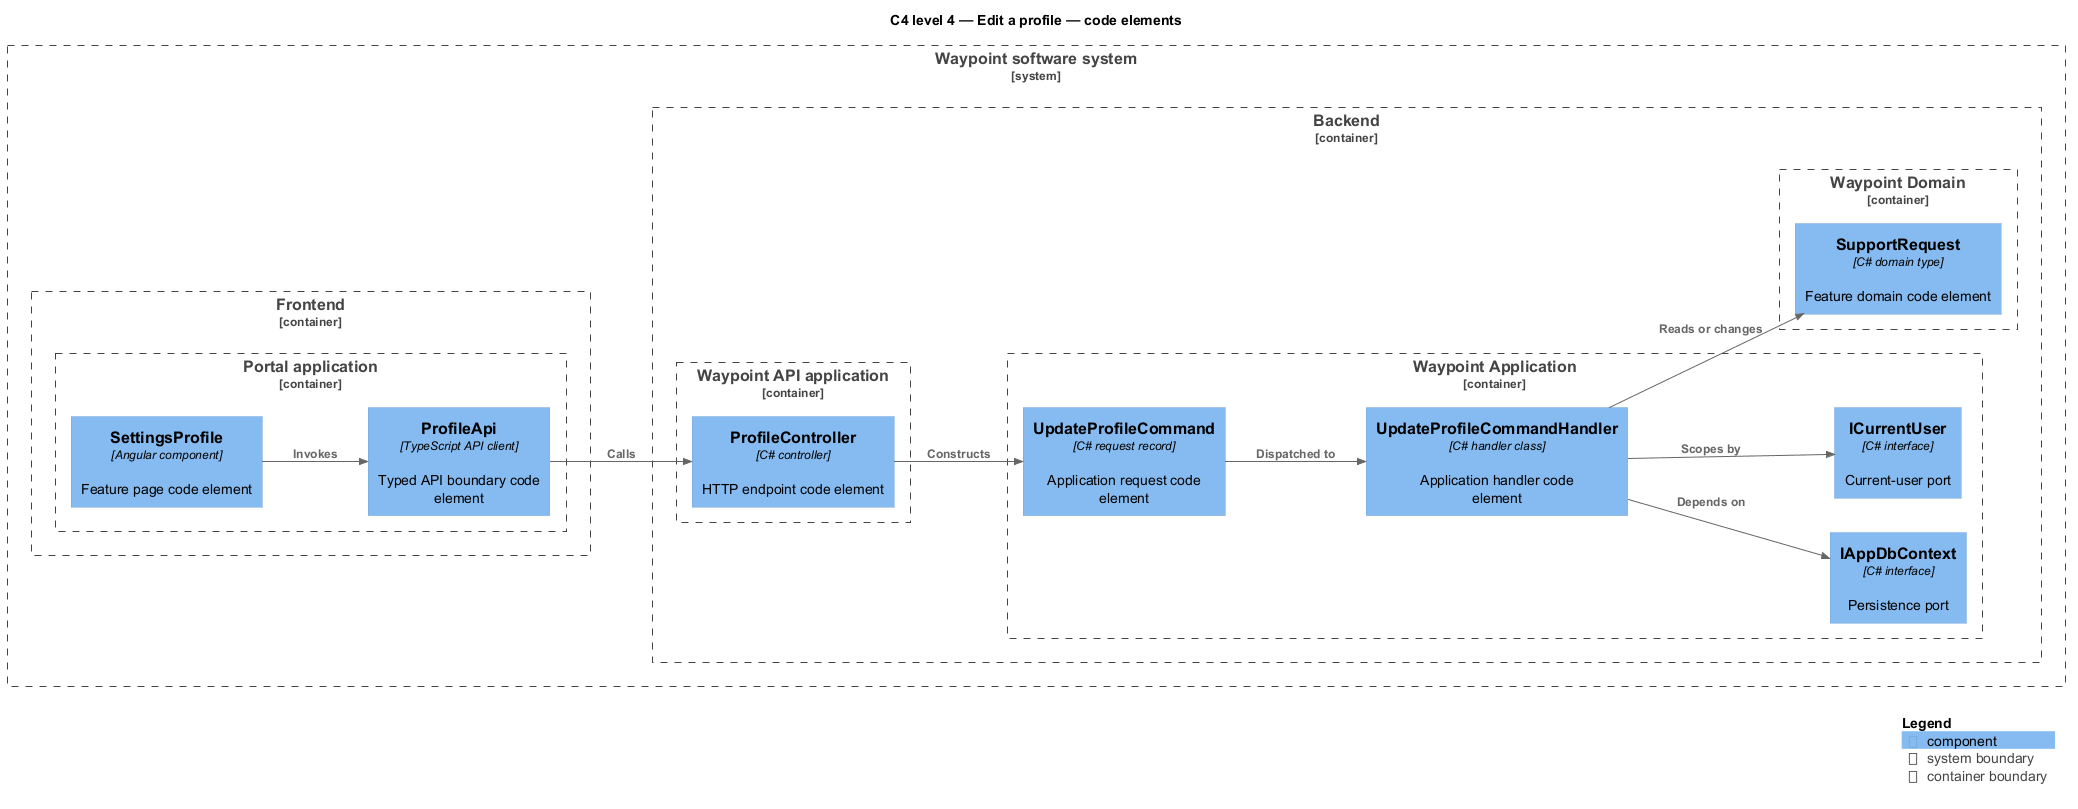

The diagram above was rendered by PlantUML. Its source (embedded in the PNG):
@startuml
!include <C4/C4_Component>
LAYOUT_LEFT_RIGHT()
title C4 level 4 — Edit a profile — code elements
System_Boundary(waypoint, "Waypoint software system") {
  Container_Boundary(frontend, "Frontend") {
    Container_Boundary(frontend_app, "Portal application") {
      Component(page, "SettingsProfile", "Angular component", "Feature page code element")
      Component(client, "ProfileApi", "TypeScript API client", "Typed API boundary code element")
    }
  }
  Container_Boundary(backend, "Backend") {
    Container_Boundary(api_app, "Waypoint API application") {
      Component(controller, "ProfileController", "C# controller", "HTTP endpoint code element")
    }
    Container_Boundary(application, "Waypoint Application") {
      Component(request, "UpdateProfileCommand", "C# request record", "Application request code element")
      Component(handler, "UpdateProfileCommandHandler", "C# handler class", "Application handler code element")
      Component(dbport, "IAppDbContext", "C# interface", "Persistence port")
      Component(current, "ICurrentUser", "C# interface", "Current-user port")
    }
    Container_Boundary(domain, "Waypoint Domain") {
      Component(entity, "SupportRequest", "C# domain type", "Feature domain code element")
    }
  }
}
Rel(page, client, "Invokes")
Rel(client, controller, "Calls")
Rel(controller, request, "Constructs")
Rel(request, handler, "Dispatched to")
Rel(handler, dbport, "Depends on")
Rel(handler, current, "Scopes by")
Rel(handler, entity, "Reads or changes")
SHOW_LEGEND()
@enduml